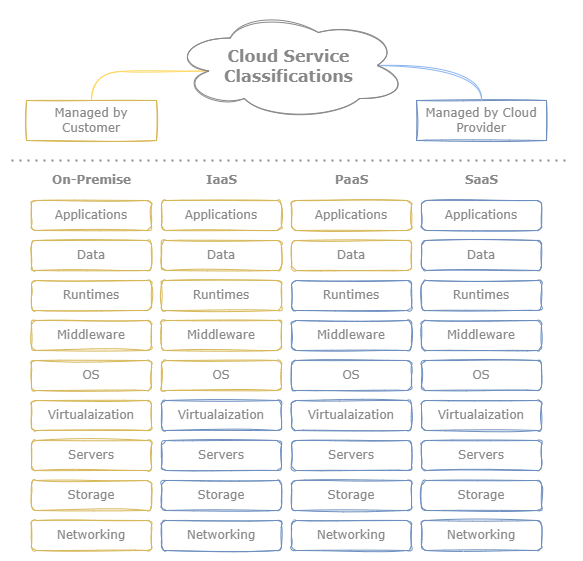

The diagram above was exported from draw.io. Its source (the exported page's mxGraphModel, read from the mxfile embedded in the PNG):
<mxGraphModel dx="1038" dy="608" grid="1" gridSize="10" guides="1" tooltips="1" connect="1" arrows="1" fold="1" page="1" pageScale="1" pageWidth="850" pageHeight="1100" math="0" shadow="0">
  <root>
    <mxCell id="0" />
    <mxCell id="1" parent="0" />
    <mxCell id="aCj7oY5DYd-7I4Zeuc7w-1" value="&lt;font face=&quot;Verdana&quot;&gt;Applications&lt;/font&gt;" style="rounded=1;whiteSpace=wrap;html=1;fillColor=none;strokeColor=#d6b656;sketch=1;fontColor=#888888;" parent="1" vertex="1">
      <mxGeometry x="140" y="280" width="120" height="30" as="geometry" />
    </mxCell>
    <mxCell id="aCj7oY5DYd-7I4Zeuc7w-2" value="&lt;font face=&quot;Verdana&quot;&gt;Runtimes&lt;/font&gt;" style="rounded=1;whiteSpace=wrap;html=1;fillColor=none;strokeColor=#d6b656;sketch=1;fontColor=#888888;" parent="1" vertex="1">
      <mxGeometry x="140" y="360" width="120" height="30" as="geometry" />
    </mxCell>
    <mxCell id="aCj7oY5DYd-7I4Zeuc7w-5" value="&lt;font face=&quot;Verdana&quot;&gt;Middleware&lt;/font&gt;" style="rounded=1;whiteSpace=wrap;html=1;fillColor=none;strokeColor=#d6b656;sketch=1;fontColor=#888888;" parent="1" vertex="1">
      <mxGeometry x="140" y="400" width="120" height="30" as="geometry" />
    </mxCell>
    <mxCell id="aCj7oY5DYd-7I4Zeuc7w-6" value="&lt;font face=&quot;Verdana&quot;&gt;OS&lt;/font&gt;" style="rounded=1;whiteSpace=wrap;html=1;fillColor=none;strokeColor=#d6b656;sketch=1;fontColor=#888888;" parent="1" vertex="1">
      <mxGeometry x="140" y="440" width="120" height="30" as="geometry" />
    </mxCell>
    <mxCell id="aCj7oY5DYd-7I4Zeuc7w-7" value="&lt;font face=&quot;Verdana&quot;&gt;Data&lt;/font&gt;" style="rounded=1;whiteSpace=wrap;html=1;fillColor=none;strokeColor=#d6b656;sketch=1;fontColor=#888888;" parent="1" vertex="1">
      <mxGeometry x="140" y="320" width="120" height="30" as="geometry" />
    </mxCell>
    <mxCell id="aCj7oY5DYd-7I4Zeuc7w-8" value="&lt;font face=&quot;Verdana&quot;&gt;Virtualaization&lt;/font&gt;" style="rounded=1;whiteSpace=wrap;html=1;fillColor=none;strokeColor=#d6b656;sketch=1;fontColor=#888888;" parent="1" vertex="1">
      <mxGeometry x="140" y="480" width="120" height="30" as="geometry" />
    </mxCell>
    <mxCell id="aCj7oY5DYd-7I4Zeuc7w-9" value="&lt;font face=&quot;Verdana&quot;&gt;Servers&lt;/font&gt;" style="rounded=1;whiteSpace=wrap;html=1;fillColor=none;strokeColor=#d6b656;sketch=1;fontColor=#888888;" parent="1" vertex="1">
      <mxGeometry x="140" y="520" width="120" height="30" as="geometry" />
    </mxCell>
    <mxCell id="aCj7oY5DYd-7I4Zeuc7w-10" value="&lt;font face=&quot;Verdana&quot;&gt;Storage&lt;/font&gt;" style="rounded=1;whiteSpace=wrap;html=1;fillColor=none;strokeColor=#d6b656;sketch=1;fontColor=#888888;" parent="1" vertex="1">
      <mxGeometry x="140" y="560" width="120" height="30" as="geometry" />
    </mxCell>
    <mxCell id="aCj7oY5DYd-7I4Zeuc7w-11" value="&lt;font face=&quot;Verdana&quot;&gt;Networking&lt;/font&gt;" style="rounded=1;whiteSpace=wrap;html=1;fillColor=none;strokeColor=#d6b656;sketch=1;fontColor=#888888;" parent="1" vertex="1">
      <mxGeometry x="140" y="600" width="120" height="30" as="geometry" />
    </mxCell>
    <mxCell id="aCj7oY5DYd-7I4Zeuc7w-12" value="&lt;font face=&quot;Verdana&quot;&gt;Applications&lt;/font&gt;" style="rounded=1;whiteSpace=wrap;html=1;fillColor=none;strokeColor=#d6b656;sketch=1;fontColor=#888888;" parent="1" vertex="1">
      <mxGeometry x="270" y="280" width="120" height="30" as="geometry" />
    </mxCell>
    <mxCell id="aCj7oY5DYd-7I4Zeuc7w-13" value="&lt;font face=&quot;Verdana&quot;&gt;Runtimes&lt;/font&gt;" style="rounded=1;whiteSpace=wrap;html=1;fillColor=none;strokeColor=#d6b656;sketch=1;fontColor=#888888;" parent="1" vertex="1">
      <mxGeometry x="270" y="360" width="120" height="30" as="geometry" />
    </mxCell>
    <mxCell id="aCj7oY5DYd-7I4Zeuc7w-14" value="&lt;font face=&quot;Verdana&quot;&gt;Middleware&lt;/font&gt;" style="rounded=1;whiteSpace=wrap;html=1;fillColor=none;strokeColor=#d6b656;sketch=1;fontColor=#888888;" parent="1" vertex="1">
      <mxGeometry x="270" y="400" width="120" height="30" as="geometry" />
    </mxCell>
    <mxCell id="aCj7oY5DYd-7I4Zeuc7w-15" value="&lt;font face=&quot;Verdana&quot;&gt;OS&lt;/font&gt;" style="rounded=1;whiteSpace=wrap;html=1;fillColor=none;strokeColor=#d6b656;sketch=1;fontColor=#888888;" parent="1" vertex="1">
      <mxGeometry x="270" y="440" width="120" height="30" as="geometry" />
    </mxCell>
    <mxCell id="aCj7oY5DYd-7I4Zeuc7w-16" value="&lt;font face=&quot;Verdana&quot;&gt;Data&lt;/font&gt;" style="rounded=1;whiteSpace=wrap;html=1;fillColor=none;strokeColor=#d6b656;sketch=1;fontColor=#888888;" parent="1" vertex="1">
      <mxGeometry x="270" y="320" width="120" height="30" as="geometry" />
    </mxCell>
    <mxCell id="aCj7oY5DYd-7I4Zeuc7w-17" value="&lt;font face=&quot;Verdana&quot;&gt;Virtualaization&lt;/font&gt;" style="rounded=1;whiteSpace=wrap;html=1;fillColor=none;strokeColor=#6c8ebf;sketch=1;fontColor=#888888;" parent="1" vertex="1">
      <mxGeometry x="270" y="480" width="120" height="30" as="geometry" />
    </mxCell>
    <mxCell id="aCj7oY5DYd-7I4Zeuc7w-18" value="&lt;font face=&quot;Verdana&quot;&gt;Servers&lt;/font&gt;" style="rounded=1;whiteSpace=wrap;html=1;fillColor=none;strokeColor=#6c8ebf;sketch=1;fontColor=#888888;" parent="1" vertex="1">
      <mxGeometry x="270" y="520" width="120" height="30" as="geometry" />
    </mxCell>
    <mxCell id="aCj7oY5DYd-7I4Zeuc7w-21" value="&lt;font face=&quot;Verdana&quot;&gt;Applications&lt;/font&gt;" style="rounded=1;whiteSpace=wrap;html=1;fillColor=none;strokeColor=#d6b656;sketch=1;fontColor=#888888;" parent="1" vertex="1">
      <mxGeometry x="400" y="280" width="120" height="30" as="geometry" />
    </mxCell>
    <mxCell id="aCj7oY5DYd-7I4Zeuc7w-22" value="&lt;font face=&quot;Verdana&quot;&gt;Runtimes&lt;/font&gt;" style="rounded=1;whiteSpace=wrap;html=1;fillColor=none;strokeColor=#6c8ebf;sketch=1;fontColor=#888888;" parent="1" vertex="1">
      <mxGeometry x="400" y="360" width="120" height="30" as="geometry" />
    </mxCell>
    <mxCell id="aCj7oY5DYd-7I4Zeuc7w-23" value="&lt;font face=&quot;Verdana&quot;&gt;Middleware&lt;/font&gt;" style="rounded=1;whiteSpace=wrap;html=1;fillColor=none;strokeColor=#6c8ebf;sketch=1;fontColor=#888888;" parent="1" vertex="1">
      <mxGeometry x="400" y="400" width="120" height="30" as="geometry" />
    </mxCell>
    <mxCell id="aCj7oY5DYd-7I4Zeuc7w-24" value="&lt;font face=&quot;Verdana&quot;&gt;OS&lt;/font&gt;" style="rounded=1;whiteSpace=wrap;html=1;fillColor=none;strokeColor=#6c8ebf;sketch=1;fontColor=#888888;" parent="1" vertex="1">
      <mxGeometry x="400" y="440" width="120" height="30" as="geometry" />
    </mxCell>
    <mxCell id="aCj7oY5DYd-7I4Zeuc7w-25" value="&lt;font face=&quot;Verdana&quot;&gt;Data&lt;/font&gt;" style="rounded=1;whiteSpace=wrap;html=1;fillColor=none;strokeColor=#d6b656;sketch=1;fontColor=#888888;" parent="1" vertex="1">
      <mxGeometry x="400" y="320" width="120" height="30" as="geometry" />
    </mxCell>
    <mxCell id="aCj7oY5DYd-7I4Zeuc7w-26" value="&lt;font face=&quot;Verdana&quot;&gt;Virtualaization&lt;/font&gt;" style="rounded=1;whiteSpace=wrap;html=1;fillColor=none;strokeColor=#6c8ebf;sketch=1;fontColor=#888888;" parent="1" vertex="1">
      <mxGeometry x="400" y="480" width="120" height="30" as="geometry" />
    </mxCell>
    <mxCell id="aCj7oY5DYd-7I4Zeuc7w-27" value="&lt;font face=&quot;Verdana&quot;&gt;Servers&lt;/font&gt;" style="rounded=1;whiteSpace=wrap;html=1;fillColor=none;strokeColor=#6c8ebf;sketch=1;fontColor=#888888;" parent="1" vertex="1">
      <mxGeometry x="400" y="520" width="120" height="30" as="geometry" />
    </mxCell>
    <mxCell id="aCj7oY5DYd-7I4Zeuc7w-28" value="&lt;font face=&quot;Verdana&quot;&gt;Storage&lt;/font&gt;" style="rounded=1;whiteSpace=wrap;html=1;fillColor=none;strokeColor=#6c8ebf;sketch=1;fontColor=#888888;" parent="1" vertex="1">
      <mxGeometry x="400" y="560" width="120" height="30" as="geometry" />
    </mxCell>
    <mxCell id="aCj7oY5DYd-7I4Zeuc7w-29" value="&lt;font face=&quot;Verdana&quot;&gt;Networking&lt;/font&gt;" style="rounded=1;whiteSpace=wrap;html=1;fillColor=none;strokeColor=#6c8ebf;sketch=1;fontColor=#888888;" parent="1" vertex="1">
      <mxGeometry x="400" y="600" width="120" height="30" as="geometry" />
    </mxCell>
    <mxCell id="aCj7oY5DYd-7I4Zeuc7w-30" value="&lt;font face=&quot;Verdana&quot;&gt;Applications&lt;/font&gt;" style="rounded=1;whiteSpace=wrap;html=1;fillColor=none;strokeColor=#6c8ebf;sketch=1;fontColor=#888888;" parent="1" vertex="1">
      <mxGeometry x="530" y="280" width="120" height="30" as="geometry" />
    </mxCell>
    <mxCell id="aCj7oY5DYd-7I4Zeuc7w-31" value="&lt;font face=&quot;Verdana&quot;&gt;Runtimes&lt;/font&gt;" style="rounded=1;whiteSpace=wrap;html=1;fillColor=none;strokeColor=#6c8ebf;sketch=1;fontColor=#888888;" parent="1" vertex="1">
      <mxGeometry x="530" y="360" width="120" height="30" as="geometry" />
    </mxCell>
    <mxCell id="aCj7oY5DYd-7I4Zeuc7w-32" value="&lt;font face=&quot;Verdana&quot;&gt;Middleware&lt;/font&gt;" style="rounded=1;whiteSpace=wrap;html=1;fillColor=none;strokeColor=#6c8ebf;sketch=1;fontColor=#888888;" parent="1" vertex="1">
      <mxGeometry x="530" y="400" width="120" height="30" as="geometry" />
    </mxCell>
    <mxCell id="aCj7oY5DYd-7I4Zeuc7w-33" value="&lt;font face=&quot;Verdana&quot;&gt;OS&lt;/font&gt;" style="rounded=1;whiteSpace=wrap;html=1;fillColor=none;strokeColor=#6c8ebf;sketch=1;fontColor=#888888;" parent="1" vertex="1">
      <mxGeometry x="530" y="440" width="120" height="30" as="geometry" />
    </mxCell>
    <mxCell id="aCj7oY5DYd-7I4Zeuc7w-34" value="&lt;font face=&quot;Verdana&quot;&gt;Data&lt;/font&gt;" style="rounded=1;whiteSpace=wrap;html=1;fillColor=none;strokeColor=#6c8ebf;sketch=1;fontColor=#888888;" parent="1" vertex="1">
      <mxGeometry x="530" y="320" width="120" height="30" as="geometry" />
    </mxCell>
    <mxCell id="aCj7oY5DYd-7I4Zeuc7w-35" value="&lt;font face=&quot;Verdana&quot;&gt;Virtualaization&lt;/font&gt;" style="rounded=1;whiteSpace=wrap;html=1;fillColor=none;strokeColor=#6c8ebf;sketch=1;fontColor=#888888;" parent="1" vertex="1">
      <mxGeometry x="530" y="480" width="120" height="30" as="geometry" />
    </mxCell>
    <mxCell id="aCj7oY5DYd-7I4Zeuc7w-36" value="&lt;font face=&quot;Verdana&quot;&gt;Servers&lt;/font&gt;" style="rounded=1;whiteSpace=wrap;html=1;fillColor=none;strokeColor=#6c8ebf;sketch=1;fontColor=#888888;" parent="1" vertex="1">
      <mxGeometry x="530" y="520" width="120" height="30" as="geometry" />
    </mxCell>
    <mxCell id="aCj7oY5DYd-7I4Zeuc7w-37" value="&lt;font face=&quot;Verdana&quot;&gt;Storage&lt;/font&gt;" style="rounded=1;whiteSpace=wrap;html=1;fillColor=none;strokeColor=#6c8ebf;sketch=1;fontColor=#888888;" parent="1" vertex="1">
      <mxGeometry x="530" y="560" width="120" height="30" as="geometry" />
    </mxCell>
    <mxCell id="aCj7oY5DYd-7I4Zeuc7w-38" value="&lt;font face=&quot;Verdana&quot;&gt;Networking&lt;/font&gt;" style="rounded=1;whiteSpace=wrap;html=1;fillColor=none;strokeColor=#6c8ebf;sketch=1;fontColor=#888888;" parent="1" vertex="1">
      <mxGeometry x="530" y="600" width="120" height="30" as="geometry" />
    </mxCell>
    <mxCell id="aCj7oY5DYd-7I4Zeuc7w-39" value="&lt;b&gt;On-Premise&lt;/b&gt;" style="text;html=1;align=center;verticalAlign=middle;resizable=0;points=[];autosize=1;strokeColor=none;fillColor=none;fontFamily=Verdana;sketch=1;fontColor=#888888;" parent="1" vertex="1">
      <mxGeometry x="155" y="250" width="90" height="20" as="geometry" />
    </mxCell>
    <mxCell id="aCj7oY5DYd-7I4Zeuc7w-40" value="&lt;b&gt;IaaS&lt;/b&gt;" style="text;html=1;align=center;verticalAlign=middle;resizable=0;points=[];autosize=1;strokeColor=none;fillColor=none;fontFamily=Verdana;sketch=1;fontColor=#888888;" parent="1" vertex="1">
      <mxGeometry x="305" y="250" width="50" height="20" as="geometry" />
    </mxCell>
    <mxCell id="aCj7oY5DYd-7I4Zeuc7w-41" value="&lt;b&gt;PaaS&lt;/b&gt;" style="text;html=1;align=center;verticalAlign=middle;resizable=0;points=[];autosize=1;strokeColor=none;fillColor=none;fontFamily=Verdana;sketch=1;fontColor=#888888;" parent="1" vertex="1">
      <mxGeometry x="435" y="250" width="50" height="20" as="geometry" />
    </mxCell>
    <mxCell id="aCj7oY5DYd-7I4Zeuc7w-42" value="&lt;b&gt;SaaS&lt;/b&gt;" style="text;html=1;align=center;verticalAlign=middle;resizable=0;points=[];autosize=1;strokeColor=none;fillColor=none;fontFamily=Verdana;sketch=1;fontColor=#888888;" parent="1" vertex="1">
      <mxGeometry x="565" y="250" width="50" height="20" as="geometry" />
    </mxCell>
    <mxCell id="aCj7oY5DYd-7I4Zeuc7w-43" value="&lt;font face=&quot;Verdana&quot;&gt;Networking&lt;/font&gt;" style="rounded=1;whiteSpace=wrap;html=1;fillColor=none;strokeColor=#6c8ebf;sketch=1;fontColor=#888888;" parent="1" vertex="1">
      <mxGeometry x="270" y="600" width="120" height="30" as="geometry" />
    </mxCell>
    <mxCell id="aCj7oY5DYd-7I4Zeuc7w-44" value="&lt;font face=&quot;Verdana&quot;&gt;Storage&lt;/font&gt;" style="rounded=1;whiteSpace=wrap;html=1;fillColor=none;strokeColor=#6c8ebf;sketch=1;fontColor=#888888;" parent="1" vertex="1">
      <mxGeometry x="270" y="560" width="120" height="30" as="geometry" />
    </mxCell>
    <mxCell id="OHeP1UhM9KzQXJzXERnE-6" style="edgeStyle=orthogonalEdgeStyle;curved=1;orthogonalLoop=1;jettySize=auto;html=1;exitX=0.5;exitY=0;exitDx=0;exitDy=0;entryX=0.16;entryY=0.55;entryDx=0;entryDy=0;entryPerimeter=0;fontFamily=Verdana;fontSize=16;endArrow=none;endFill=0;sketch=1;strokeColor=#FFD966;fontColor=#888888;" parent="1" source="aCj7oY5DYd-7I4Zeuc7w-45" target="OHeP1UhM9KzQXJzXERnE-2" edge="1">
      <mxGeometry relative="1" as="geometry">
        <Array as="points">
          <mxPoint x="200" y="151" />
          <mxPoint x="260" y="151" />
        </Array>
      </mxGeometry>
    </mxCell>
    <mxCell id="aCj7oY5DYd-7I4Zeuc7w-45" value="Managed by Customer" style="rounded=0;whiteSpace=wrap;html=1;fontFamily=Verdana;strokeColor=#d6b656;fillColor=none;sketch=1;fontColor=#888888;" parent="1" vertex="1">
      <mxGeometry x="135" y="180" width="130" height="40" as="geometry" />
    </mxCell>
    <mxCell id="aCj7oY5DYd-7I4Zeuc7w-46" value="Managed by Cloud Provider" style="rounded=0;whiteSpace=wrap;html=1;fontFamily=Verdana;strokeColor=#6c8ebf;fillColor=none;sketch=1;fontColor=#888888;" parent="1" vertex="1">
      <mxGeometry x="525" y="180" width="130" height="40" as="geometry" />
    </mxCell>
    <mxCell id="OHeP1UhM9KzQXJzXERnE-7" style="edgeStyle=orthogonalEdgeStyle;curved=1;sketch=1;orthogonalLoop=1;jettySize=auto;html=1;exitX=0.875;exitY=0.5;exitDx=0;exitDy=0;exitPerimeter=0;entryX=0.5;entryY=0;entryDx=0;entryDy=0;fontFamily=Verdana;fontSize=16;endArrow=none;endFill=0;strokeColor=#8CB5EE;fontColor=#888888;" parent="1" source="OHeP1UhM9KzQXJzXERnE-2" target="aCj7oY5DYd-7I4Zeuc7w-46" edge="1">
      <mxGeometry relative="1" as="geometry" />
    </mxCell>
    <mxCell id="OHeP1UhM9KzQXJzXERnE-2" value="&lt;font style=&quot;font-size: 16px;&quot;&gt;Cloud Service&lt;br style=&quot;font-size: 16px;&quot;&gt;Classifications&lt;/font&gt;" style="ellipse;shape=cloud;whiteSpace=wrap;html=1;sketch=1;fontFamily=Verdana;fontSize=16;fillColor=none;strokeColor=#888888;gradientColor=#DAE8FC;gradientDirection=east;shadow=0;fillStyle=solid;fontColor=#888888;fontStyle=1" parent="1" vertex="1">
      <mxGeometry x="280" y="90" width="235" height="110" as="geometry" />
    </mxCell>
    <mxCell id="RGqxDrWQWZ4hZvEMFih8-1" value="" style="endArrow=none;dashed=1;html=1;dashPattern=1 3;strokeWidth=2;rounded=0;strokeColor=#888888;fontColor=#888888;" edge="1" parent="1">
      <mxGeometry width="50" height="50" relative="1" as="geometry">
        <mxPoint x="120" y="240" as="sourcePoint" />
        <mxPoint x="680" y="240" as="targetPoint" />
      </mxGeometry>
    </mxCell>
  </root>
</mxGraphModel>